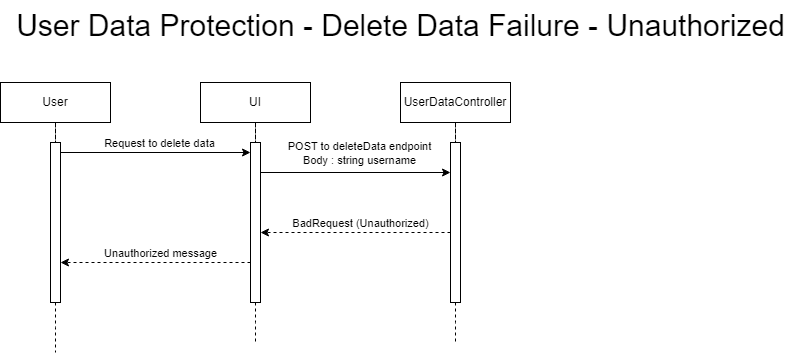

The diagram above was exported from draw.io. Its source (the exported page's mxGraphModel, read from the mxfile embedded in the PNG):
<mxGraphModel dx="1434" dy="1838" grid="1" gridSize="10" guides="1" tooltips="1" connect="1" arrows="1" fold="1" page="1" pageScale="1" pageWidth="850" pageHeight="1100" math="0" shadow="0">
  <root>
    <mxCell id="LilSdaeCLQ04rzBZlnjq-0" />
    <mxCell id="LilSdaeCLQ04rzBZlnjq-1" parent="LilSdaeCLQ04rzBZlnjq-0" />
    <mxCell id="LilSdaeCLQ04rzBZlnjq-2" value="" style="rounded=0;whiteSpace=wrap;html=1;" vertex="1" parent="LilSdaeCLQ04rzBZlnjq-1">
      <mxGeometry x="810" y="110" width="10" height="160" as="geometry" />
    </mxCell>
    <mxCell id="LilSdaeCLQ04rzBZlnjq-3" value="" style="rounded=0;whiteSpace=wrap;html=1;" vertex="1" parent="LilSdaeCLQ04rzBZlnjq-1">
      <mxGeometry x="610" y="110" width="10" height="160" as="geometry" />
    </mxCell>
    <mxCell id="LilSdaeCLQ04rzBZlnjq-4" value="" style="rounded=0;whiteSpace=wrap;html=1;" vertex="1" parent="LilSdaeCLQ04rzBZlnjq-1">
      <mxGeometry x="410" y="110" width="10" height="160" as="geometry" />
    </mxCell>
    <mxCell id="LilSdaeCLQ04rzBZlnjq-5" style="edgeStyle=orthogonalEdgeStyle;rounded=0;orthogonalLoop=1;jettySize=auto;html=1;dashed=1;endArrow=none;endFill=0;" edge="1" parent="LilSdaeCLQ04rzBZlnjq-1" source="LilSdaeCLQ04rzBZlnjq-4">
      <mxGeometry relative="1" as="geometry">
        <mxPoint x="415" y="320" as="targetPoint" />
      </mxGeometry>
    </mxCell>
    <mxCell id="LilSdaeCLQ04rzBZlnjq-6" value="User" style="rounded=0;whiteSpace=wrap;html=1;" vertex="1" parent="LilSdaeCLQ04rzBZlnjq-1">
      <mxGeometry x="360" y="50" width="110" height="40" as="geometry" />
    </mxCell>
    <mxCell id="LilSdaeCLQ04rzBZlnjq-7" style="edgeStyle=orthogonalEdgeStyle;rounded=0;orthogonalLoop=1;jettySize=auto;html=1;dashed=1;endArrow=none;endFill=0;" edge="1" parent="LilSdaeCLQ04rzBZlnjq-1" source="LilSdaeCLQ04rzBZlnjq-3">
      <mxGeometry relative="1" as="geometry">
        <mxPoint x="615" y="310" as="targetPoint" />
      </mxGeometry>
    </mxCell>
    <mxCell id="LilSdaeCLQ04rzBZlnjq-8" value="UI" style="rounded=0;whiteSpace=wrap;html=1;" vertex="1" parent="LilSdaeCLQ04rzBZlnjq-1">
      <mxGeometry x="560" y="50" width="110" height="40" as="geometry" />
    </mxCell>
    <mxCell id="LilSdaeCLQ04rzBZlnjq-9" value="UserDataController" style="rounded=0;whiteSpace=wrap;html=1;" vertex="1" parent="LilSdaeCLQ04rzBZlnjq-1">
      <mxGeometry x="760" y="50" width="110" height="40" as="geometry" />
    </mxCell>
    <mxCell id="LilSdaeCLQ04rzBZlnjq-10" style="edgeStyle=orthogonalEdgeStyle;rounded=0;orthogonalLoop=1;jettySize=auto;html=1;dashed=1;endArrow=none;endFill=0;" edge="1" parent="LilSdaeCLQ04rzBZlnjq-1" source="LilSdaeCLQ04rzBZlnjq-2">
      <mxGeometry relative="1" as="geometry">
        <mxPoint x="815" y="310" as="targetPoint" />
      </mxGeometry>
    </mxCell>
    <mxCell id="LilSdaeCLQ04rzBZlnjq-11" value="" style="endArrow=classic;html=1;rounded=0;" edge="1" parent="LilSdaeCLQ04rzBZlnjq-1">
      <mxGeometry width="50" height="50" relative="1" as="geometry">
        <mxPoint x="420" y="120" as="sourcePoint" />
        <mxPoint x="610" y="120" as="targetPoint" />
      </mxGeometry>
    </mxCell>
    <mxCell id="LilSdaeCLQ04rzBZlnjq-12" value="Request to delete data" style="edgeLabel;html=1;align=center;verticalAlign=middle;resizable=0;points=[];" vertex="1" connectable="0" parent="LilSdaeCLQ04rzBZlnjq-11">
      <mxGeometry x="0.0296" relative="1" as="geometry">
        <mxPoint y="-10" as="offset" />
      </mxGeometry>
    </mxCell>
    <mxCell id="LilSdaeCLQ04rzBZlnjq-13" value="" style="endArrow=classic;html=1;rounded=0;" edge="1" parent="LilSdaeCLQ04rzBZlnjq-1">
      <mxGeometry width="50" height="50" relative="1" as="geometry">
        <mxPoint x="620" y="140" as="sourcePoint" />
        <mxPoint x="810" y="140" as="targetPoint" />
      </mxGeometry>
    </mxCell>
    <mxCell id="LilSdaeCLQ04rzBZlnjq-14" value="POST to deleteData endpoint&lt;div&gt;Body : string username&lt;/div&gt;" style="edgeLabel;html=1;align=center;verticalAlign=middle;resizable=0;points=[];" vertex="1" connectable="0" parent="LilSdaeCLQ04rzBZlnjq-13">
      <mxGeometry x="0.0296" relative="1" as="geometry">
        <mxPoint y="-20" as="offset" />
      </mxGeometry>
    </mxCell>
    <mxCell id="LilSdaeCLQ04rzBZlnjq-15" value="" style="endArrow=classic;dashed=1;html=1;rounded=0;endFill=1;" edge="1" parent="LilSdaeCLQ04rzBZlnjq-1">
      <mxGeometry width="50" height="50" relative="1" as="geometry">
        <mxPoint x="810" y="200" as="sourcePoint" />
        <mxPoint x="620" y="200" as="targetPoint" />
      </mxGeometry>
    </mxCell>
    <mxCell id="LilSdaeCLQ04rzBZlnjq-16" value="BadRequest (Unauthorized)" style="edgeLabel;html=1;align=center;verticalAlign=middle;resizable=0;points=[];" vertex="1" connectable="0" parent="LilSdaeCLQ04rzBZlnjq-15">
      <mxGeometry x="-0.3105" relative="1" as="geometry">
        <mxPoint x="-25" y="-10" as="offset" />
      </mxGeometry>
    </mxCell>
    <mxCell id="LilSdaeCLQ04rzBZlnjq-17" value="" style="endArrow=classic;dashed=1;html=1;rounded=0;endFill=1;" edge="1" parent="LilSdaeCLQ04rzBZlnjq-1">
      <mxGeometry width="50" height="50" relative="1" as="geometry">
        <mxPoint x="610" y="230" as="sourcePoint" />
        <mxPoint x="420" y="230" as="targetPoint" />
      </mxGeometry>
    </mxCell>
    <mxCell id="LilSdaeCLQ04rzBZlnjq-18" value="Unauthorized message" style="edgeLabel;html=1;align=center;verticalAlign=middle;resizable=0;points=[];" vertex="1" connectable="0" parent="LilSdaeCLQ04rzBZlnjq-17">
      <mxGeometry x="-0.3105" relative="1" as="geometry">
        <mxPoint x="-25" y="-10" as="offset" />
      </mxGeometry>
    </mxCell>
    <mxCell id="LilSdaeCLQ04rzBZlnjq-19" value="" style="edgeStyle=orthogonalEdgeStyle;rounded=0;orthogonalLoop=1;jettySize=auto;html=1;dashed=1;endArrow=none;endFill=0;" edge="1" parent="LilSdaeCLQ04rzBZlnjq-1" source="LilSdaeCLQ04rzBZlnjq-6" target="LilSdaeCLQ04rzBZlnjq-4">
      <mxGeometry relative="1" as="geometry">
        <mxPoint x="415" y="1140" as="targetPoint" />
        <mxPoint x="415" y="90" as="sourcePoint" />
      </mxGeometry>
    </mxCell>
    <mxCell id="LilSdaeCLQ04rzBZlnjq-20" value="" style="edgeStyle=orthogonalEdgeStyle;rounded=0;orthogonalLoop=1;jettySize=auto;html=1;dashed=1;endArrow=none;endFill=0;" edge="1" parent="LilSdaeCLQ04rzBZlnjq-1" source="LilSdaeCLQ04rzBZlnjq-8" target="LilSdaeCLQ04rzBZlnjq-3">
      <mxGeometry relative="1" as="geometry">
        <mxPoint x="615" y="1140" as="targetPoint" />
        <mxPoint x="615" y="90" as="sourcePoint" />
      </mxGeometry>
    </mxCell>
    <mxCell id="LilSdaeCLQ04rzBZlnjq-21" value="" style="edgeStyle=orthogonalEdgeStyle;rounded=0;orthogonalLoop=1;jettySize=auto;html=1;dashed=1;endArrow=none;endFill=0;" edge="1" parent="LilSdaeCLQ04rzBZlnjq-1" source="LilSdaeCLQ04rzBZlnjq-9" target="LilSdaeCLQ04rzBZlnjq-2">
      <mxGeometry relative="1" as="geometry">
        <mxPoint x="815" y="1140" as="targetPoint" />
        <mxPoint x="815" y="90" as="sourcePoint" />
      </mxGeometry>
    </mxCell>
    <mxCell id="LilSdaeCLQ04rzBZlnjq-22" value="&lt;font style=&quot;font-size: 30px;&quot;&gt;User Data Protection - Delete Data Failure - Unauthorized&lt;/font&gt;" style="text;html=1;align=center;verticalAlign=middle;resizable=0;points=[];autosize=1;strokeColor=none;fillColor=none;" vertex="1" parent="LilSdaeCLQ04rzBZlnjq-1">
      <mxGeometry x="365" y="-32" width="790" height="50" as="geometry" />
    </mxCell>
  </root>
</mxGraphModel>